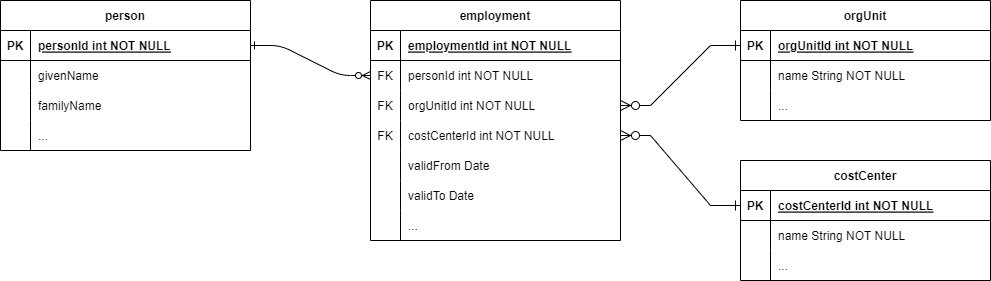

The diagram above was exported from draw.io. Its source (the exported page's mxGraphModel, read from the mxfile embedded in the PNG):
<mxGraphModel dx="2058" dy="1238" grid="1" gridSize="10" guides="1" tooltips="1" connect="1" arrows="1" fold="1" page="1" pageScale="1" pageWidth="850" pageHeight="1100" math="0" shadow="0" extFonts="Permanent Marker^https://fonts.googleapis.com/css?family=Permanent+Marker">
  <root>
    <mxCell id="0" />
    <mxCell id="1" parent="0" />
    <mxCell id="C-vyLk0tnHw3VtMMgP7b-1" value="" style="edgeStyle=entityRelationEdgeStyle;endArrow=ERzeroToMany;startArrow=ERone;endFill=1;startFill=0;" parent="1" source="C-vyLk0tnHw3VtMMgP7b-24" target="C-vyLk0tnHw3VtMMgP7b-6" edge="1">
      <mxGeometry width="100" height="100" relative="1" as="geometry">
        <mxPoint x="340" y="720" as="sourcePoint" />
        <mxPoint x="440" y="620" as="targetPoint" />
      </mxGeometry>
    </mxCell>
    <mxCell id="C-vyLk0tnHw3VtMMgP7b-2" value="employment" style="shape=table;startSize=30;container=1;collapsible=1;childLayout=tableLayout;fixedRows=1;rowLines=0;fontStyle=1;align=center;resizeLast=1;" parent="1" vertex="1">
      <mxGeometry x="450" y="120" width="250" height="240" as="geometry" />
    </mxCell>
    <mxCell id="C-vyLk0tnHw3VtMMgP7b-3" value="" style="shape=partialRectangle;collapsible=0;dropTarget=0;pointerEvents=0;fillColor=none;points=[[0,0.5],[1,0.5]];portConstraint=eastwest;top=0;left=0;right=0;bottom=1;" parent="C-vyLk0tnHw3VtMMgP7b-2" vertex="1">
      <mxGeometry y="30" width="250" height="30" as="geometry" />
    </mxCell>
    <mxCell id="C-vyLk0tnHw3VtMMgP7b-4" value="PK" style="shape=partialRectangle;overflow=hidden;connectable=0;fillColor=none;top=0;left=0;bottom=0;right=0;fontStyle=1;" parent="C-vyLk0tnHw3VtMMgP7b-3" vertex="1">
      <mxGeometry width="30" height="30" as="geometry">
        <mxRectangle width="30" height="30" as="alternateBounds" />
      </mxGeometry>
    </mxCell>
    <mxCell id="C-vyLk0tnHw3VtMMgP7b-5" value="employmentId int NOT NULL " style="shape=partialRectangle;overflow=hidden;connectable=0;fillColor=none;top=0;left=0;bottom=0;right=0;align=left;spacingLeft=6;fontStyle=5;" parent="C-vyLk0tnHw3VtMMgP7b-3" vertex="1">
      <mxGeometry x="30" width="220" height="30" as="geometry">
        <mxRectangle width="220" height="30" as="alternateBounds" />
      </mxGeometry>
    </mxCell>
    <mxCell id="C-vyLk0tnHw3VtMMgP7b-6" value="" style="shape=partialRectangle;collapsible=0;dropTarget=0;pointerEvents=0;fillColor=none;points=[[0,0.5],[1,0.5]];portConstraint=eastwest;top=0;left=0;right=0;bottom=0;" parent="C-vyLk0tnHw3VtMMgP7b-2" vertex="1">
      <mxGeometry y="60" width="250" height="30" as="geometry" />
    </mxCell>
    <mxCell id="C-vyLk0tnHw3VtMMgP7b-7" value="FK" style="shape=partialRectangle;overflow=hidden;connectable=0;fillColor=none;top=0;left=0;bottom=0;right=0;" parent="C-vyLk0tnHw3VtMMgP7b-6" vertex="1">
      <mxGeometry width="30" height="30" as="geometry">
        <mxRectangle width="30" height="30" as="alternateBounds" />
      </mxGeometry>
    </mxCell>
    <mxCell id="C-vyLk0tnHw3VtMMgP7b-8" value="personId int NOT NULL" style="shape=partialRectangle;overflow=hidden;connectable=0;fillColor=none;top=0;left=0;bottom=0;right=0;align=left;spacingLeft=6;" parent="C-vyLk0tnHw3VtMMgP7b-6" vertex="1">
      <mxGeometry x="30" width="220" height="30" as="geometry">
        <mxRectangle width="220" height="30" as="alternateBounds" />
      </mxGeometry>
    </mxCell>
    <mxCell id="C-vyLk0tnHw3VtMMgP7b-9" value="" style="shape=partialRectangle;collapsible=0;dropTarget=0;pointerEvents=0;fillColor=none;points=[[0,0.5],[1,0.5]];portConstraint=eastwest;top=0;left=0;right=0;bottom=0;" parent="C-vyLk0tnHw3VtMMgP7b-2" vertex="1">
      <mxGeometry y="90" width="250" height="30" as="geometry" />
    </mxCell>
    <mxCell id="C-vyLk0tnHw3VtMMgP7b-10" value="FK" style="shape=partialRectangle;overflow=hidden;connectable=0;fillColor=none;top=0;left=0;bottom=0;right=0;" parent="C-vyLk0tnHw3VtMMgP7b-9" vertex="1">
      <mxGeometry width="30" height="30" as="geometry">
        <mxRectangle width="30" height="30" as="alternateBounds" />
      </mxGeometry>
    </mxCell>
    <mxCell id="C-vyLk0tnHw3VtMMgP7b-11" value="orgUnitId int NOT NULL" style="shape=partialRectangle;overflow=hidden;connectable=0;fillColor=none;top=0;left=0;bottom=0;right=0;align=left;spacingLeft=6;" parent="C-vyLk0tnHw3VtMMgP7b-9" vertex="1">
      <mxGeometry x="30" width="220" height="30" as="geometry">
        <mxRectangle width="220" height="30" as="alternateBounds" />
      </mxGeometry>
    </mxCell>
    <mxCell id="KtQvse6ee0qBZ98ptPwc-9" value="" style="shape=tableRow;horizontal=0;startSize=0;swimlaneHead=0;swimlaneBody=0;fillColor=none;collapsible=0;dropTarget=0;points=[[0,0.5],[1,0.5]];portConstraint=eastwest;top=0;left=0;right=0;bottom=0;" vertex="1" parent="C-vyLk0tnHw3VtMMgP7b-2">
      <mxGeometry y="120" width="250" height="30" as="geometry" />
    </mxCell>
    <mxCell id="KtQvse6ee0qBZ98ptPwc-10" value="FK" style="shape=partialRectangle;connectable=0;fillColor=none;top=0;left=0;bottom=0;right=0;editable=1;overflow=hidden;" vertex="1" parent="KtQvse6ee0qBZ98ptPwc-9">
      <mxGeometry width="30" height="30" as="geometry">
        <mxRectangle width="30" height="30" as="alternateBounds" />
      </mxGeometry>
    </mxCell>
    <mxCell id="KtQvse6ee0qBZ98ptPwc-11" value="costCenterId int NOT NULL" style="shape=partialRectangle;connectable=0;fillColor=none;top=0;left=0;bottom=0;right=0;align=left;spacingLeft=6;overflow=hidden;" vertex="1" parent="KtQvse6ee0qBZ98ptPwc-9">
      <mxGeometry x="30" width="220" height="30" as="geometry">
        <mxRectangle width="220" height="30" as="alternateBounds" />
      </mxGeometry>
    </mxCell>
    <mxCell id="KtQvse6ee0qBZ98ptPwc-31" value="" style="shape=tableRow;horizontal=0;startSize=0;swimlaneHead=0;swimlaneBody=0;fillColor=none;collapsible=0;dropTarget=0;points=[[0,0.5],[1,0.5]];portConstraint=eastwest;top=0;left=0;right=0;bottom=0;" vertex="1" parent="C-vyLk0tnHw3VtMMgP7b-2">
      <mxGeometry y="150" width="250" height="30" as="geometry" />
    </mxCell>
    <mxCell id="KtQvse6ee0qBZ98ptPwc-32" value="" style="shape=partialRectangle;connectable=0;fillColor=none;top=0;left=0;bottom=0;right=0;editable=1;overflow=hidden;" vertex="1" parent="KtQvse6ee0qBZ98ptPwc-31">
      <mxGeometry width="30" height="30" as="geometry">
        <mxRectangle width="30" height="30" as="alternateBounds" />
      </mxGeometry>
    </mxCell>
    <mxCell id="KtQvse6ee0qBZ98ptPwc-33" value="validFrom Date" style="shape=partialRectangle;connectable=0;fillColor=none;top=0;left=0;bottom=0;right=0;align=left;spacingLeft=6;overflow=hidden;" vertex="1" parent="KtQvse6ee0qBZ98ptPwc-31">
      <mxGeometry x="30" width="220" height="30" as="geometry">
        <mxRectangle width="220" height="30" as="alternateBounds" />
      </mxGeometry>
    </mxCell>
    <mxCell id="KtQvse6ee0qBZ98ptPwc-34" value="" style="shape=tableRow;horizontal=0;startSize=0;swimlaneHead=0;swimlaneBody=0;fillColor=none;collapsible=0;dropTarget=0;points=[[0,0.5],[1,0.5]];portConstraint=eastwest;top=0;left=0;right=0;bottom=0;" vertex="1" parent="C-vyLk0tnHw3VtMMgP7b-2">
      <mxGeometry y="180" width="250" height="30" as="geometry" />
    </mxCell>
    <mxCell id="KtQvse6ee0qBZ98ptPwc-35" value="" style="shape=partialRectangle;connectable=0;fillColor=none;top=0;left=0;bottom=0;right=0;editable=1;overflow=hidden;" vertex="1" parent="KtQvse6ee0qBZ98ptPwc-34">
      <mxGeometry width="30" height="30" as="geometry">
        <mxRectangle width="30" height="30" as="alternateBounds" />
      </mxGeometry>
    </mxCell>
    <mxCell id="KtQvse6ee0qBZ98ptPwc-36" value="validTo Date" style="shape=partialRectangle;connectable=0;fillColor=none;top=0;left=0;bottom=0;right=0;align=left;spacingLeft=6;overflow=hidden;" vertex="1" parent="KtQvse6ee0qBZ98ptPwc-34">
      <mxGeometry x="30" width="220" height="30" as="geometry">
        <mxRectangle width="220" height="30" as="alternateBounds" />
      </mxGeometry>
    </mxCell>
    <mxCell id="KtQvse6ee0qBZ98ptPwc-37" value="" style="shape=tableRow;horizontal=0;startSize=0;swimlaneHead=0;swimlaneBody=0;fillColor=none;collapsible=0;dropTarget=0;points=[[0,0.5],[1,0.5]];portConstraint=eastwest;top=0;left=0;right=0;bottom=0;" vertex="1" parent="C-vyLk0tnHw3VtMMgP7b-2">
      <mxGeometry y="210" width="250" height="30" as="geometry" />
    </mxCell>
    <mxCell id="KtQvse6ee0qBZ98ptPwc-38" value="" style="shape=partialRectangle;connectable=0;fillColor=none;top=0;left=0;bottom=0;right=0;editable=1;overflow=hidden;" vertex="1" parent="KtQvse6ee0qBZ98ptPwc-37">
      <mxGeometry width="30" height="30" as="geometry">
        <mxRectangle width="30" height="30" as="alternateBounds" />
      </mxGeometry>
    </mxCell>
    <mxCell id="KtQvse6ee0qBZ98ptPwc-39" value="..." style="shape=partialRectangle;connectable=0;fillColor=none;top=0;left=0;bottom=0;right=0;align=left;spacingLeft=6;overflow=hidden;" vertex="1" parent="KtQvse6ee0qBZ98ptPwc-37">
      <mxGeometry x="30" width="220" height="30" as="geometry">
        <mxRectangle width="220" height="30" as="alternateBounds" />
      </mxGeometry>
    </mxCell>
    <mxCell id="C-vyLk0tnHw3VtMMgP7b-13" value="orgUnit" style="shape=table;startSize=30;container=1;collapsible=1;childLayout=tableLayout;fixedRows=1;rowLines=0;fontStyle=1;align=center;resizeLast=1;" parent="1" vertex="1">
      <mxGeometry x="820" y="120" width="250" height="120" as="geometry" />
    </mxCell>
    <mxCell id="C-vyLk0tnHw3VtMMgP7b-14" value="" style="shape=partialRectangle;collapsible=0;dropTarget=0;pointerEvents=0;fillColor=none;points=[[0,0.5],[1,0.5]];portConstraint=eastwest;top=0;left=0;right=0;bottom=1;" parent="C-vyLk0tnHw3VtMMgP7b-13" vertex="1">
      <mxGeometry y="30" width="250" height="30" as="geometry" />
    </mxCell>
    <mxCell id="C-vyLk0tnHw3VtMMgP7b-15" value="PK" style="shape=partialRectangle;overflow=hidden;connectable=0;fillColor=none;top=0;left=0;bottom=0;right=0;fontStyle=1;" parent="C-vyLk0tnHw3VtMMgP7b-14" vertex="1">
      <mxGeometry width="30" height="30" as="geometry">
        <mxRectangle width="30" height="30" as="alternateBounds" />
      </mxGeometry>
    </mxCell>
    <mxCell id="C-vyLk0tnHw3VtMMgP7b-16" value="orgUnitId int NOT NULL " style="shape=partialRectangle;overflow=hidden;connectable=0;fillColor=none;top=0;left=0;bottom=0;right=0;align=left;spacingLeft=6;fontStyle=5;" parent="C-vyLk0tnHw3VtMMgP7b-14" vertex="1">
      <mxGeometry x="30" width="220" height="30" as="geometry">
        <mxRectangle width="220" height="30" as="alternateBounds" />
      </mxGeometry>
    </mxCell>
    <mxCell id="C-vyLk0tnHw3VtMMgP7b-17" value="" style="shape=partialRectangle;collapsible=0;dropTarget=0;pointerEvents=0;fillColor=none;points=[[0,0.5],[1,0.5]];portConstraint=eastwest;top=0;left=0;right=0;bottom=0;" parent="C-vyLk0tnHw3VtMMgP7b-13" vertex="1">
      <mxGeometry y="60" width="250" height="30" as="geometry" />
    </mxCell>
    <mxCell id="C-vyLk0tnHw3VtMMgP7b-18" value="" style="shape=partialRectangle;overflow=hidden;connectable=0;fillColor=none;top=0;left=0;bottom=0;right=0;" parent="C-vyLk0tnHw3VtMMgP7b-17" vertex="1">
      <mxGeometry width="30" height="30" as="geometry">
        <mxRectangle width="30" height="30" as="alternateBounds" />
      </mxGeometry>
    </mxCell>
    <mxCell id="C-vyLk0tnHw3VtMMgP7b-19" value="name String NOT NULL" style="shape=partialRectangle;overflow=hidden;connectable=0;fillColor=none;top=0;left=0;bottom=0;right=0;align=left;spacingLeft=6;" parent="C-vyLk0tnHw3VtMMgP7b-17" vertex="1">
      <mxGeometry x="30" width="220" height="30" as="geometry">
        <mxRectangle width="220" height="30" as="alternateBounds" />
      </mxGeometry>
    </mxCell>
    <mxCell id="C-vyLk0tnHw3VtMMgP7b-20" value="" style="shape=partialRectangle;collapsible=0;dropTarget=0;pointerEvents=0;fillColor=none;points=[[0,0.5],[1,0.5]];portConstraint=eastwest;top=0;left=0;right=0;bottom=0;" parent="C-vyLk0tnHw3VtMMgP7b-13" vertex="1">
      <mxGeometry y="90" width="250" height="30" as="geometry" />
    </mxCell>
    <mxCell id="C-vyLk0tnHw3VtMMgP7b-21" value="" style="shape=partialRectangle;overflow=hidden;connectable=0;fillColor=none;top=0;left=0;bottom=0;right=0;" parent="C-vyLk0tnHw3VtMMgP7b-20" vertex="1">
      <mxGeometry width="30" height="30" as="geometry">
        <mxRectangle width="30" height="30" as="alternateBounds" />
      </mxGeometry>
    </mxCell>
    <mxCell id="C-vyLk0tnHw3VtMMgP7b-22" value="..." style="shape=partialRectangle;overflow=hidden;connectable=0;fillColor=none;top=0;left=0;bottom=0;right=0;align=left;spacingLeft=6;" parent="C-vyLk0tnHw3VtMMgP7b-20" vertex="1">
      <mxGeometry x="30" width="220" height="30" as="geometry">
        <mxRectangle width="220" height="30" as="alternateBounds" />
      </mxGeometry>
    </mxCell>
    <mxCell id="C-vyLk0tnHw3VtMMgP7b-23" value="person" style="shape=table;startSize=30;container=1;collapsible=1;childLayout=tableLayout;fixedRows=1;rowLines=0;fontStyle=1;align=center;resizeLast=1;" parent="1" vertex="1">
      <mxGeometry x="80" y="120" width="250" height="150" as="geometry" />
    </mxCell>
    <mxCell id="C-vyLk0tnHw3VtMMgP7b-24" value="" style="shape=partialRectangle;collapsible=0;dropTarget=0;pointerEvents=0;fillColor=none;points=[[0,0.5],[1,0.5]];portConstraint=eastwest;top=0;left=0;right=0;bottom=1;" parent="C-vyLk0tnHw3VtMMgP7b-23" vertex="1">
      <mxGeometry y="30" width="250" height="30" as="geometry" />
    </mxCell>
    <mxCell id="C-vyLk0tnHw3VtMMgP7b-25" value="PK" style="shape=partialRectangle;overflow=hidden;connectable=0;fillColor=none;top=0;left=0;bottom=0;right=0;fontStyle=1;" parent="C-vyLk0tnHw3VtMMgP7b-24" vertex="1">
      <mxGeometry width="30" height="30" as="geometry">
        <mxRectangle width="30" height="30" as="alternateBounds" />
      </mxGeometry>
    </mxCell>
    <mxCell id="C-vyLk0tnHw3VtMMgP7b-26" value="personId int NOT NULL " style="shape=partialRectangle;overflow=hidden;connectable=0;fillColor=none;top=0;left=0;bottom=0;right=0;align=left;spacingLeft=6;fontStyle=5;" parent="C-vyLk0tnHw3VtMMgP7b-24" vertex="1">
      <mxGeometry x="30" width="220" height="30" as="geometry">
        <mxRectangle width="220" height="30" as="alternateBounds" />
      </mxGeometry>
    </mxCell>
    <mxCell id="C-vyLk0tnHw3VtMMgP7b-27" value="" style="shape=partialRectangle;collapsible=0;dropTarget=0;pointerEvents=0;fillColor=none;points=[[0,0.5],[1,0.5]];portConstraint=eastwest;top=0;left=0;right=0;bottom=0;" parent="C-vyLk0tnHw3VtMMgP7b-23" vertex="1">
      <mxGeometry y="60" width="250" height="30" as="geometry" />
    </mxCell>
    <mxCell id="C-vyLk0tnHw3VtMMgP7b-28" value="" style="shape=partialRectangle;overflow=hidden;connectable=0;fillColor=none;top=0;left=0;bottom=0;right=0;" parent="C-vyLk0tnHw3VtMMgP7b-27" vertex="1">
      <mxGeometry width="30" height="30" as="geometry">
        <mxRectangle width="30" height="30" as="alternateBounds" />
      </mxGeometry>
    </mxCell>
    <mxCell id="C-vyLk0tnHw3VtMMgP7b-29" value="givenName" style="shape=partialRectangle;overflow=hidden;connectable=0;fillColor=none;top=0;left=0;bottom=0;right=0;align=left;spacingLeft=6;" parent="C-vyLk0tnHw3VtMMgP7b-27" vertex="1">
      <mxGeometry x="30" width="220" height="30" as="geometry">
        <mxRectangle width="220" height="30" as="alternateBounds" />
      </mxGeometry>
    </mxCell>
    <mxCell id="KtQvse6ee0qBZ98ptPwc-12" value="" style="shape=tableRow;horizontal=0;startSize=0;swimlaneHead=0;swimlaneBody=0;fillColor=none;collapsible=0;dropTarget=0;points=[[0,0.5],[1,0.5]];portConstraint=eastwest;top=0;left=0;right=0;bottom=0;" vertex="1" parent="C-vyLk0tnHw3VtMMgP7b-23">
      <mxGeometry y="90" width="250" height="30" as="geometry" />
    </mxCell>
    <mxCell id="KtQvse6ee0qBZ98ptPwc-13" value="" style="shape=partialRectangle;connectable=0;fillColor=none;top=0;left=0;bottom=0;right=0;editable=1;overflow=hidden;" vertex="1" parent="KtQvse6ee0qBZ98ptPwc-12">
      <mxGeometry width="30" height="30" as="geometry">
        <mxRectangle width="30" height="30" as="alternateBounds" />
      </mxGeometry>
    </mxCell>
    <mxCell id="KtQvse6ee0qBZ98ptPwc-14" value="familyName" style="shape=partialRectangle;connectable=0;fillColor=none;top=0;left=0;bottom=0;right=0;align=left;spacingLeft=6;overflow=hidden;" vertex="1" parent="KtQvse6ee0qBZ98ptPwc-12">
      <mxGeometry x="30" width="220" height="30" as="geometry">
        <mxRectangle width="220" height="30" as="alternateBounds" />
      </mxGeometry>
    </mxCell>
    <mxCell id="KtQvse6ee0qBZ98ptPwc-15" value="" style="shape=tableRow;horizontal=0;startSize=0;swimlaneHead=0;swimlaneBody=0;fillColor=none;collapsible=0;dropTarget=0;points=[[0,0.5],[1,0.5]];portConstraint=eastwest;top=0;left=0;right=0;bottom=0;" vertex="1" parent="C-vyLk0tnHw3VtMMgP7b-23">
      <mxGeometry y="120" width="250" height="30" as="geometry" />
    </mxCell>
    <mxCell id="KtQvse6ee0qBZ98ptPwc-16" value="" style="shape=partialRectangle;connectable=0;fillColor=none;top=0;left=0;bottom=0;right=0;editable=1;overflow=hidden;" vertex="1" parent="KtQvse6ee0qBZ98ptPwc-15">
      <mxGeometry width="30" height="30" as="geometry">
        <mxRectangle width="30" height="30" as="alternateBounds" />
      </mxGeometry>
    </mxCell>
    <mxCell id="KtQvse6ee0qBZ98ptPwc-17" value="..." style="shape=partialRectangle;connectable=0;fillColor=none;top=0;left=0;bottom=0;right=0;align=left;spacingLeft=6;overflow=hidden;" vertex="1" parent="KtQvse6ee0qBZ98ptPwc-15">
      <mxGeometry x="30" width="220" height="30" as="geometry">
        <mxRectangle width="220" height="30" as="alternateBounds" />
      </mxGeometry>
    </mxCell>
    <mxCell id="KtQvse6ee0qBZ98ptPwc-19" value="" style="edgeStyle=entityRelationEdgeStyle;fontSize=12;html=1;endArrow=ERzeroToMany;startArrow=ERone;rounded=0;startSize=8;endSize=8;entryX=1;entryY=0.5;entryDx=0;entryDy=0;exitX=0;exitY=0.5;exitDx=0;exitDy=0;startFill=0;" edge="1" parent="1" source="C-vyLk0tnHw3VtMMgP7b-14" target="C-vyLk0tnHw3VtMMgP7b-9">
      <mxGeometry width="100" height="100" relative="1" as="geometry">
        <mxPoint x="370" y="680" as="sourcePoint" />
        <mxPoint x="470" y="580" as="targetPoint" />
      </mxGeometry>
    </mxCell>
    <mxCell id="KtQvse6ee0qBZ98ptPwc-20" value="costCenter" style="shape=table;startSize=30;container=1;collapsible=1;childLayout=tableLayout;fixedRows=1;rowLines=0;fontStyle=1;align=center;resizeLast=1;" vertex="1" parent="1">
      <mxGeometry x="820" y="280" width="250" height="120" as="geometry" />
    </mxCell>
    <mxCell id="KtQvse6ee0qBZ98ptPwc-21" value="" style="shape=partialRectangle;collapsible=0;dropTarget=0;pointerEvents=0;fillColor=none;points=[[0,0.5],[1,0.5]];portConstraint=eastwest;top=0;left=0;right=0;bottom=1;" vertex="1" parent="KtQvse6ee0qBZ98ptPwc-20">
      <mxGeometry y="30" width="250" height="30" as="geometry" />
    </mxCell>
    <mxCell id="KtQvse6ee0qBZ98ptPwc-22" value="PK" style="shape=partialRectangle;overflow=hidden;connectable=0;fillColor=none;top=0;left=0;bottom=0;right=0;fontStyle=1;" vertex="1" parent="KtQvse6ee0qBZ98ptPwc-21">
      <mxGeometry width="30" height="30" as="geometry">
        <mxRectangle width="30" height="30" as="alternateBounds" />
      </mxGeometry>
    </mxCell>
    <mxCell id="KtQvse6ee0qBZ98ptPwc-23" value="costCenterId int NOT NULL " style="shape=partialRectangle;overflow=hidden;connectable=0;fillColor=none;top=0;left=0;bottom=0;right=0;align=left;spacingLeft=6;fontStyle=5;" vertex="1" parent="KtQvse6ee0qBZ98ptPwc-21">
      <mxGeometry x="30" width="220" height="30" as="geometry">
        <mxRectangle width="220" height="30" as="alternateBounds" />
      </mxGeometry>
    </mxCell>
    <mxCell id="KtQvse6ee0qBZ98ptPwc-24" value="" style="shape=partialRectangle;collapsible=0;dropTarget=0;pointerEvents=0;fillColor=none;points=[[0,0.5],[1,0.5]];portConstraint=eastwest;top=0;left=0;right=0;bottom=0;" vertex="1" parent="KtQvse6ee0qBZ98ptPwc-20">
      <mxGeometry y="60" width="250" height="30" as="geometry" />
    </mxCell>
    <mxCell id="KtQvse6ee0qBZ98ptPwc-25" value="" style="shape=partialRectangle;overflow=hidden;connectable=0;fillColor=none;top=0;left=0;bottom=0;right=0;" vertex="1" parent="KtQvse6ee0qBZ98ptPwc-24">
      <mxGeometry width="30" height="30" as="geometry">
        <mxRectangle width="30" height="30" as="alternateBounds" />
      </mxGeometry>
    </mxCell>
    <mxCell id="KtQvse6ee0qBZ98ptPwc-26" value="name String NOT NULL" style="shape=partialRectangle;overflow=hidden;connectable=0;fillColor=none;top=0;left=0;bottom=0;right=0;align=left;spacingLeft=6;" vertex="1" parent="KtQvse6ee0qBZ98ptPwc-24">
      <mxGeometry x="30" width="220" height="30" as="geometry">
        <mxRectangle width="220" height="30" as="alternateBounds" />
      </mxGeometry>
    </mxCell>
    <mxCell id="KtQvse6ee0qBZ98ptPwc-27" value="" style="shape=partialRectangle;collapsible=0;dropTarget=0;pointerEvents=0;fillColor=none;points=[[0,0.5],[1,0.5]];portConstraint=eastwest;top=0;left=0;right=0;bottom=0;" vertex="1" parent="KtQvse6ee0qBZ98ptPwc-20">
      <mxGeometry y="90" width="250" height="30" as="geometry" />
    </mxCell>
    <mxCell id="KtQvse6ee0qBZ98ptPwc-28" value="" style="shape=partialRectangle;overflow=hidden;connectable=0;fillColor=none;top=0;left=0;bottom=0;right=0;" vertex="1" parent="KtQvse6ee0qBZ98ptPwc-27">
      <mxGeometry width="30" height="30" as="geometry">
        <mxRectangle width="30" height="30" as="alternateBounds" />
      </mxGeometry>
    </mxCell>
    <mxCell id="KtQvse6ee0qBZ98ptPwc-29" value="..." style="shape=partialRectangle;overflow=hidden;connectable=0;fillColor=none;top=0;left=0;bottom=0;right=0;align=left;spacingLeft=6;" vertex="1" parent="KtQvse6ee0qBZ98ptPwc-27">
      <mxGeometry x="30" width="220" height="30" as="geometry">
        <mxRectangle width="220" height="30" as="alternateBounds" />
      </mxGeometry>
    </mxCell>
    <mxCell id="KtQvse6ee0qBZ98ptPwc-30" value="" style="edgeStyle=entityRelationEdgeStyle;fontSize=12;html=1;endArrow=ERzeroToMany;startArrow=ERone;rounded=0;startSize=8;endSize=8;entryX=1;entryY=0.5;entryDx=0;entryDy=0;exitX=0;exitY=0.5;exitDx=0;exitDy=0;startFill=0;" edge="1" parent="1" source="KtQvse6ee0qBZ98ptPwc-21" target="KtQvse6ee0qBZ98ptPwc-9">
      <mxGeometry width="100" height="100" relative="1" as="geometry">
        <mxPoint x="830" y="175" as="sourcePoint" />
        <mxPoint x="710" y="235" as="targetPoint" />
      </mxGeometry>
    </mxCell>
  </root>
</mxGraphModel>